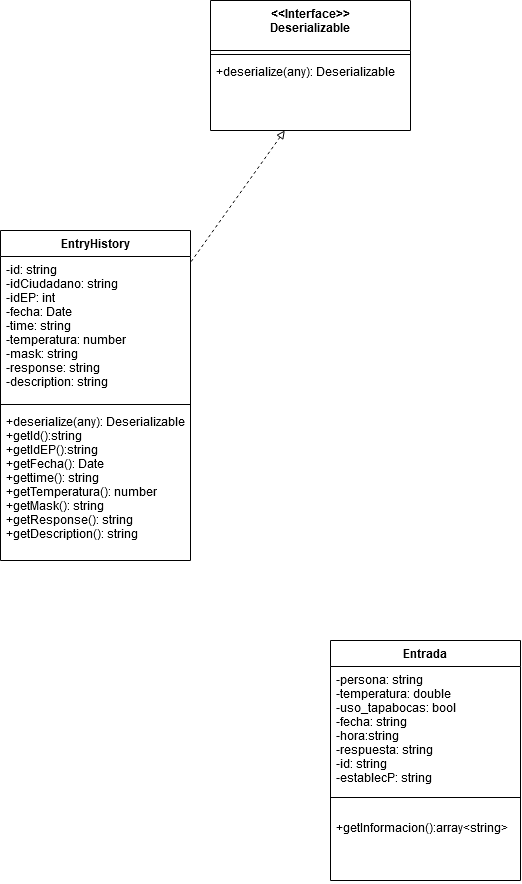

The diagram above was exported from draw.io. Its source (the exported page's mxGraphModel, read from the mxfile embedded in the PNG):
<mxGraphModel dx="-537" dy="2219" grid="1" gridSize="10" guides="1" tooltips="1" connect="1" arrows="1" fold="1" page="1" pageScale="1" pageWidth="827" pageHeight="1169" math="0" shadow="0">
  <root>
    <mxCell id="0" />
    <mxCell id="1" parent="0" />
    <mxCell id="l6CXv80aGmCu3K4TF9DF-1" value="Entrada" style="swimlane;fontStyle=1;align=center;verticalAlign=top;childLayout=stackLayout;horizontal=1;startSize=26;horizontalStack=0;resizeParent=1;resizeParentMax=0;resizeLast=0;collapsible=1;marginBottom=0;" parent="1" vertex="1">
      <mxGeometry x="2060" y="-350" width="190" height="240" as="geometry" />
    </mxCell>
    <mxCell id="l6CXv80aGmCu3K4TF9DF-2" value="-persona: string&#10;-temperatura: double&#10;-uso_tapabocas: bool&#10;-fecha: string&#10;-hora:string&#10;-respuesta: string&#10;-id: string&#10;-establecP: string&#10;&#10;&#10;&#10;" style="text;strokeColor=none;fillColor=none;align=left;verticalAlign=top;spacingLeft=4;spacingRight=4;overflow=hidden;rotatable=0;points=[[0,0.5],[1,0.5]];portConstraint=eastwest;" parent="l6CXv80aGmCu3K4TF9DF-1" vertex="1">
      <mxGeometry y="26" width="190" height="114" as="geometry" />
    </mxCell>
    <mxCell id="l6CXv80aGmCu3K4TF9DF-3" value="" style="line;strokeWidth=1;fillColor=none;align=left;verticalAlign=middle;spacingTop=-1;spacingLeft=3;spacingRight=3;rotatable=0;labelPosition=right;points=[];portConstraint=eastwest;" parent="l6CXv80aGmCu3K4TF9DF-1" vertex="1">
      <mxGeometry y="140" width="190" height="34" as="geometry" />
    </mxCell>
    <mxCell id="l6CXv80aGmCu3K4TF9DF-4" value="+getInformacion():array&lt;string&gt;" style="text;strokeColor=none;fillColor=none;align=left;verticalAlign=top;spacingLeft=4;spacingRight=4;overflow=hidden;rotatable=0;points=[[0,0.5],[1,0.5]];portConstraint=eastwest;" parent="l6CXv80aGmCu3K4TF9DF-1" vertex="1">
      <mxGeometry y="174" width="190" height="66" as="geometry" />
    </mxCell>
    <mxCell id="l6CXv80aGmCu3K4TF9DF-17" value="&lt;&lt;Interface&gt;&gt;&#10;Deserializable" style="swimlane;fontStyle=1;align=center;verticalAlign=top;childLayout=stackLayout;horizontal=1;startSize=50;horizontalStack=0;resizeParent=1;resizeParentMax=0;resizeLast=0;collapsible=1;marginBottom=0;" parent="1" vertex="1">
      <mxGeometry x="1940" y="-990" width="200" height="130" as="geometry" />
    </mxCell>
    <mxCell id="l6CXv80aGmCu3K4TF9DF-18" value="" style="line;strokeWidth=1;fillColor=none;align=left;verticalAlign=middle;spacingTop=-1;spacingLeft=3;spacingRight=3;rotatable=0;labelPosition=right;points=[];portConstraint=eastwest;" parent="l6CXv80aGmCu3K4TF9DF-17" vertex="1">
      <mxGeometry y="50" width="200" height="8" as="geometry" />
    </mxCell>
    <mxCell id="l6CXv80aGmCu3K4TF9DF-19" value="+deserialize(any): Deserializable" style="text;strokeColor=none;fillColor=none;align=left;verticalAlign=top;spacingLeft=4;spacingRight=4;overflow=hidden;rotatable=0;points=[[0,0.5],[1,0.5]];portConstraint=eastwest;" parent="l6CXv80aGmCu3K4TF9DF-17" vertex="1">
      <mxGeometry y="58" width="200" height="72" as="geometry" />
    </mxCell>
    <mxCell id="l6CXv80aGmCu3K4TF9DF-20" value="" style="endArrow=none;html=1;dashed=1;strokeWidth=1;endFill=0;startArrow=block;startFill=0;" parent="1" source="l6CXv80aGmCu3K4TF9DF-19" target="l6CXv80aGmCu3K4TF9DF-21" edge="1">
      <mxGeometry width="50" height="50" relative="1" as="geometry">
        <mxPoint x="1800" y="-790" as="sourcePoint" />
        <mxPoint x="1830" y="-719.8709677419356" as="targetPoint" />
      </mxGeometry>
    </mxCell>
    <mxCell id="l6CXv80aGmCu3K4TF9DF-21" value="EntryHistory" style="swimlane;fontStyle=1;align=center;verticalAlign=top;childLayout=stackLayout;horizontal=1;startSize=26;horizontalStack=0;resizeParent=1;resizeParentMax=0;resizeLast=0;collapsible=1;marginBottom=0;" parent="1" vertex="1">
      <mxGeometry x="1730" y="-760" width="190" height="330" as="geometry" />
    </mxCell>
    <mxCell id="l6CXv80aGmCu3K4TF9DF-22" value="-id: string&#10;-idCiudadano: string&#10;-idEP: int&#10;-fecha: Date&#10;-time: string&#10;-temperatura: number&#10;-mask: string&#10;-response: string&#10;-description: string&#10;&#10;" style="text;strokeColor=none;fillColor=none;align=left;verticalAlign=top;spacingLeft=4;spacingRight=4;overflow=hidden;rotatable=0;points=[[0,0.5],[1,0.5]];portConstraint=eastwest;" parent="l6CXv80aGmCu3K4TF9DF-21" vertex="1">
      <mxGeometry y="26" width="190" height="144" as="geometry" />
    </mxCell>
    <mxCell id="l6CXv80aGmCu3K4TF9DF-23" value="" style="line;strokeWidth=1;fillColor=none;align=left;verticalAlign=middle;spacingTop=-1;spacingLeft=3;spacingRight=3;rotatable=0;labelPosition=right;points=[];portConstraint=eastwest;" parent="l6CXv80aGmCu3K4TF9DF-21" vertex="1">
      <mxGeometry y="170" width="190" height="8" as="geometry" />
    </mxCell>
    <mxCell id="l6CXv80aGmCu3K4TF9DF-24" value="+deserialize(any): Deserializable &#10;+getId():string&#10;+getIdEP():string&#10;+getFecha(): Date&#10;+gettime(): string&#10;+getTemperatura(): number&#10;+getMask(): string&#10;+getResponse(): string&#10;+getDescription(): string&#10;&#10;&#10;" style="text;strokeColor=none;fillColor=none;align=left;verticalAlign=top;spacingLeft=4;spacingRight=4;overflow=hidden;rotatable=0;points=[[0,0.5],[1,0.5]];portConstraint=eastwest;" parent="l6CXv80aGmCu3K4TF9DF-21" vertex="1">
      <mxGeometry y="178" width="190" height="152" as="geometry" />
    </mxCell>
  </root>
</mxGraphModel>